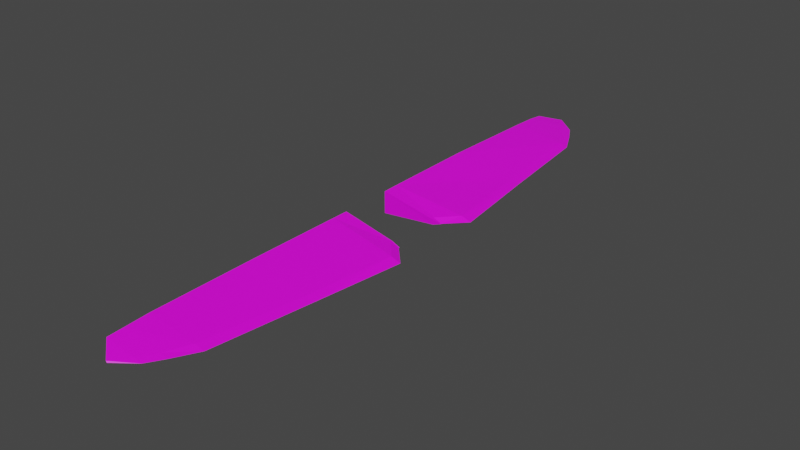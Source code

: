 # Source: fb_elevator.blend  (saved by Blender 2.93.21; exported with 4.5.12 LTS)
import bpy
from mathutils import Matrix  # noqa: F401  (used for matrix-valued properties, if any)

bpy.ops.wm.read_factory_settings(use_empty=True)
scene = bpy.context.scene
scene.name = 'Scene'

# ---- collections
col_collection = bpy.data.collections.new('Collection'); scene.collection.children.link(col_collection)

# ---- images (referenced by path relative to the original .blend; pixels are not part of the script)
import os
ASSET_DIR = os.environ.get("B2B_ASSET_DIR", "")  # directory of the original .blend (textures are referenced by path, not embedded)
HERE = os.path.dirname(os.path.abspath(__file__))  # packed textures are extracted next to this script under _unpacked/

def load_image(name, relpath, width, height, colorspace="sRGB"):
    """Load a texture the original file referenced (path relative to the .blend, or extracted next to this script)."""
    p = next((c for c in (os.path.join(HERE, relpath), os.path.join(ASSET_DIR, relpath)) if relpath and os.path.exists(c)), "")
    if p:
        img = bpy.data.images.load(p, check_existing=True)
        img.name = name
    else:  # same state as the original file: an image datablock whose file is absent (Cycles renders it pink)
        img = bpy.data.images.new(name, width, height)
        img.source = "FILE"
        img.filepath = "//" + (relpath or name)
    img.colorspace_settings.name = colorspace
    return img
img_fairey_battle_paint_aluminum_png = load_image('Fairey_Battle_paint_aluminum.png', 'Fairey_Battle_paint_aluminum.png', 1024, 1024, 'sRGB')
img_anson_paint_png_001 = load_image('Anson_paint.png.001', 'Anson_paint.png', 1024, 1024, 'sRGB')
img_anson_paint_png_002 = load_image('Anson_paint.png.002', 'Anson_paint.png', 1024, 1024, 'sRGB')

# ---- materials (node trees are filled in below, after node groups)
mat_blenheim = bpy.data.materials.new('Blenheim')
mat_blenheim.use_transparent_shadow = False
mat_anson_paint = bpy.data.materials.new('Anson_Paint')
mat_anson_paint.use_transparent_shadow = False
mat_perspex = bpy.data.materials.new('Perspex')
mat_perspex.use_transparent_shadow = False
mat_anson = bpy.data.materials.new('Anson')
mat_anson.use_transparent_shadow = False

# ---- material node trees
mat_blenheim.use_nodes = True; mat_blenheim.node_tree.nodes.clear()
_N = mat_blenheim.node_tree.nodes; _L = mat_blenheim.node_tree.links
n0 = _N.new('ShaderNodeBsdfPrincipled'); n0.name = 'Principled BSDF'; n0.location = (10, 300)
n0.distribution = 'GGX'
n0.subsurface_method = 'BURLEY'
n0.inputs[3].default_value = 1.45
n0.inputs[27].default_value = (0.0, 0.0, 0.0, 1.0)
n0.inputs[28].default_value = 1.0
n1 = _N.new('ShaderNodeOutputMaterial'); n1.name = 'Material Output'; n1.location = (300, 300)
n2 = _N.new('ShaderNodeTexImage'); n2.name = 'Image Texture'; n2.location = (-280, 280)
n2.image = img_fairey_battle_paint_aluminum_png
_L.new(n0.outputs[0], n1.inputs[0])
_L.new(n2.outputs[0], n0.inputs[0])
n1.is_active_output = True
mat_anson_paint.use_nodes = True; mat_anson_paint.node_tree.nodes.clear()
_N = mat_anson_paint.node_tree.nodes; _L = mat_anson_paint.node_tree.links
n0 = _N.new('ShaderNodeBsdfPrincipled'); n0.name = 'Principled BSDF'; n0.location = (10, 300)
n0.distribution = 'GGX'
n0.subsurface_method = 'BURLEY'
n0.inputs[3].default_value = 1.45
n0.inputs[27].default_value = (0.0, 0.0, 0.0, 1.0)
n0.inputs[28].default_value = 1.0
n1 = _N.new('ShaderNodeOutputMaterial'); n1.name = 'Material Output'; n1.location = (300, 300)
n2 = _N.new('ShaderNodeTexImage'); n2.name = 'Image Texture'; n2.location = (-280, 280)
n2.image = img_anson_paint_png_001
_L.new(n0.outputs[0], n1.inputs[0])
_L.new(n2.outputs[0], n0.inputs[0])
n1.is_active_output = True
mat_perspex.use_nodes = True; mat_perspex.node_tree.nodes.clear()
_N = mat_perspex.node_tree.nodes; _L = mat_perspex.node_tree.links
n0 = _N.new('ShaderNodeBsdfPrincipled'); n0.name = 'Principled BSDF'; n0.location = (10, 300)
n0.distribution = 'GGX'
n0.subsurface_method = 'BURLEY'
n0.inputs[0].default_value = (0.1353, 0.3317, 0.8, 1.0)
n0.inputs[3].default_value = 1.45
n0.inputs[27].default_value = (0.0, 0.0, 0.0, 1.0)
n0.inputs[28].default_value = 1.0
n1 = _N.new('ShaderNodeOutputMaterial'); n1.name = 'Material Output'; n1.location = (300, 300)
_L.new(n0.outputs[0], n1.inputs[0])
n1.is_active_output = True
mat_anson.use_nodes = True; mat_anson.node_tree.nodes.clear()
_N = mat_anson.node_tree.nodes; _L = mat_anson.node_tree.links
n0 = _N.new('ShaderNodeBsdfPrincipled'); n0.name = 'Principled BSDF'; n0.location = (10, 300)
n0.distribution = 'GGX'
n0.subsurface_method = 'BURLEY'
n0.inputs[3].default_value = 1.45
n0.inputs[27].default_value = (0.0, 0.0, 0.0, 1.0)
n0.inputs[28].default_value = 1.0
n1 = _N.new('ShaderNodeOutputMaterial'); n1.name = 'Material Output'; n1.location = (300, 300)
n2 = _N.new('ShaderNodeTexImage'); n2.name = 'Image Texture'; n2.location = (-280, 280)
n2.image = img_anson_paint_png_002
_L.new(n0.outputs[0], n1.inputs[0])
_L.new(n2.outputs[0], n0.inputs[0])
n1.is_active_output = True

# ---- world
world_world = bpy.data.worlds.new('World'); scene.world = world_world
world_world.use_nodes = True; world_world.node_tree.nodes.clear()
_N = world_world.node_tree.nodes; _L = world_world.node_tree.links
n0 = _N.new('ShaderNodeOutputWorld'); n0.name = 'World Output'; n0.location = (300, 300)
n1 = _N.new('ShaderNodeBackground'); n1.name = 'Background'; n1.location = (10, 300)
n1.inputs[0].default_value = (0.05088, 0.05088, 0.05088, 1.0)
_L.new(n1.outputs[0], n0.inputs[0])
n0.is_active_output = True
world_world.color = (0.05088, 0.05088, 0.05088)
world_world.use_sun_shadow = False
world_world.sun_shadow_jitter_overblur = 0.0

# ---- meshes
me_cylinder_001 = bpy.data.meshes.new('Cylinder.001')
me_cylinder_001.from_pydata([(0.3829, -2.001, 0.01904), (0.5621, -0.4686, 0.007892), (0.3064, -2.187, 0.01919), (0.4331, -0.3164, 0.01256), (0.2325, -2.314, 0.02161), (0.4846, -1.197, 0.006711), (0.6407, -0.4685, -0.01796), (0.499, -0.3164, -0.01578), (0.5558, -1.197, -0.01043), (0.3883, 1.836, 0.02278), (0.5647, 0.2977, 0.01041), (0.3086, 2.016, 0.02308), (0.4357, 0.1456, 0.01496), (0.4821, 1.026, 0.009813), (0.3962, -1.997, -0.01554), (0.5743, -0.4685, -0.04638), (0.3829, -2.001, 0.01904), (0.3065, -2.187, -0.0007697), (0.3064, -2.187, 0.01919), (0.4326, -0.3164, -0.04153), (0.2325, -2.314, 0.02161), (0.2325, -2.314, -0.001224), (0.4896, -1.197, -0.02779), (0.4846, -1.197, 0.006711), (0.4624, -1.997, -0.0003887), (0.6407, -0.4685, -0.01796), (0.3726, -2.187, 0.006832), (0.499, -0.3164, -0.01578), (0.2987, -2.314, 0.009204), (0.5558, -1.197, -0.01043), (0.389, 1.836, -0.01181), (0.5769, 0.2978, -0.04386), (0.3851, 1.836, 0.02278), (0.5647, 0.2977, 0.01041), (0.3087, 2.016, 0.00312), (0.3086, 2.016, 0.02308), (0.4353, 0.1456, -0.03913), (0.4357, 0.1456, 0.01496), (0.2346, 2.143, 0.0256), (0.2347, 2.143, 0.002767), (0.487, 1.026, -0.02469), (0.4821, 1.026, 0.009813), (0.4647, 1.836, 0.003345), (0.6433, 0.2978, -0.01544), (0.3748, 2.016, 0.01072), (0.5017, 0.1456, -0.01338), (0.3008, 2.143, 0.01319), (0.5533, 1.026, -0.007328), (6.79e-05, 0.1247, 0.09357), (0.4334, -0.3076, 0.0127), (0.4993, -0.3076, -0.01564), (0.433, -0.3076, -0.04139), (0.4993, -0.3076, -0.01564), (0.4359, 0.1386, 0.01506), (0.4359, 0.1386, 0.01506), (0.4355, 0.1386, -0.03903), (0.5019, 0.1386, -0.01328), (-0.001442, -2.192, 0.06921), (-0.005756, -2.317, 0.06031), (-0.00363, -2.006, 0.07828), (0.009926, -1.183, 0.09526), (0.007702, -0.4263, 0.09412), (0.006955, -0.3029, 0.09312), (0.00727, -0.2941, 0.09325), (0.0002847, 0.1318, 0.09348), (-0.004888, 1.835, 0.08204), (0.001496, 0.2548, 0.09678), (-0.007869, 2.021, 0.07299), (-0.004506, 1.012, 0.09872), (0.139, -2.436, 0.02228), (0.2656, -2.314, 0.01541), (-0.004554, 2.14, 0.06189), (0.1444, 2.261, 0.02633), (0.1499, 2.267, 0.01735), (-0.004505, 2.14, -0.01071), (-0.007856, 2.021, -0.01707), (-0.0002338, 0.1317, -0.0811), (-0.002451, 1.012, -0.08151), (-0.002899, 1.835, -0.03882), (-0.002199, 0.2553, -0.08044), (0.1438, 2.261, 0.008439), (8.281e-05, 0.1247, -0.08103), (-0.001066, -2.005, -0.04179), (0.01372, -0.4266, -0.08224), (0.000459, -2.317, -0.01402), (0.01205, -1.183, -0.08363), (0.004062, -2.192, -0.02023), (0.01297, -0.2994, -0.08276), (0.01328, -0.2906, -0.08262), (0.1398, -2.434, 0.00449), (0.1486, -2.437, 0.0133)], [], [(8, 6, 1, 5), (61, 1, 3, 62), (1, 6, 7, 3), (66, 64, 12, 10), (85, 83, 15, 22), (24, 16, 18, 26), (82, 14, 17, 86), (25, 15, 19, 27), (86, 17, 21, 84), (26, 18, 20, 70, 28), (24, 29, 23, 16), (82, 85, 22, 14), (89, 84, 21), (14, 22, 29, 24), (17, 26, 28, 21), (14, 24, 26, 17), (22, 15, 25, 29), (36, 45, 56, 55), (77, 40, 31, 79), (47, 41, 33, 43), (42, 44, 35, 32), (78, 75, 34, 30), (43, 45, 36, 31), (75, 74, 39, 34), (44, 46, 38, 35), (42, 32, 41, 47), (78, 30, 40, 77), (74, 80, 39), (46, 73, 72, 38), (39, 80, 73, 46), (30, 42, 47, 40), (34, 39, 46, 44), (33, 37, 45, 43), (30, 34, 44, 42), (40, 47, 43, 31), (71, 38, 72), (67, 35, 38, 71), (62, 3, 49, 63), (49, 50, 52, 51, 88, 63), (7, 27, 52, 50), (27, 19, 51, 52), (3, 7, 50, 49), (45, 37, 54, 56), (37, 12, 53, 54), (5, 1, 61, 60), (0, 59, 57, 2), (2, 57, 58, 4), (0, 5, 60, 59), (12, 64, 48, 53), (13, 68, 66, 10), (9, 11, 67, 65), (9, 65, 68, 13), (20, 58, 69), (70, 20, 69), (31, 36, 76, 79), (19, 87, 88, 51), (15, 83, 87, 19), (21, 28, 90, 89), (53, 48, 81, 55, 56, 54), (28, 70, 69, 90), (69, 58, 57, 59, 60, 61, 62, 63, 88, 87, 83, 85, 82, 86, 84, 89, 90), (66, 68, 65, 67, 71, 72, 73, 80, 74, 75, 78, 77, 79, 76, 81, 48, 64)])
_uv = me_cylinder_001.uv_layers.new(name='UVMap')
_uv.uv.foreach_set('vector', [0.06537, 0.6295, 0.0938, 0.6295, 0.0938, 0.6537, 0.06537, 0.6537, 0.0938, 0.6772, 0.0938, 0.6537, 0.0938, 0.6537, 0.0938, 0.6772, 0.0938, 0.569, 0.0938, 0.5601, 0.0938, 0.5601, 0.0938, 0.569, 0.0938, 0.6774, 0.0938, 0.677, 0.0938, 0.6537, 0.0938, 0.6537, 0.6452, 0.7749, 0.7702, 0.7749, 0.7702, 0.8021, 0.6452, 0.8021, 0.03694, 0.6295, 0.03694, 0.6537, 0.03694, 0.6537, 0.03694, 0.6295, 0.5202, 0.7749, 0.5202, 0.8021, 0.5202, 0.8021, 0.5202, 0.7749, 0.7702, 0.8306, 0.7702, 0.8021, 0.7702, 0.8021, 0.7702, 0.8306, 0.5202, 0.7749, 0.5202, 0.8021, 0.5202, 0.8021, 0.5202, 0.7749, 0.03694, 0.6295, 0.03694, 0.6537, 0.03694, 0.6537, 0.03694, 0.6416, 0.03694, 0.6295, 0.03694, 0.6295, 0.06537, 0.6295, 0.06537, 0.6537, 0.03694, 0.6537, 0.5202, 0.7749, 0.6452, 0.7749, 0.6452, 0.8021, 0.5202, 0.8021, 0.5202, 0.8021, 0.5202, 0.7749, 0.5202, 0.8021, 0.03694, 0.5512, 0.06537, 0.5512, 0.06537, 0.5601, 0.03694, 0.5601, 0.03694, 0.5512, 0.03694, 0.5601, 0.03694, 0.5601, 0.03694, 0.5512, 0.5202, 0.8021, 0.5202, 0.8306, 0.5202, 0.8306, 0.5202, 0.8021, 0.06537, 0.5512, 0.0938, 0.5512, 0.0938, 0.5601, 0.06537, 0.5601, 0.7702, 0.8021, 0.7702, 0.8306, 0.7702, 0.8306, 0.7702, 0.8021, 0.6452, 0.7746, 0.6452, 0.8021, 0.7702, 0.8021, 0.7702, 0.7746, 0.06537, 0.6295, 0.06537, 0.6537, 0.0938, 0.6537, 0.0938, 0.6295, 0.03694, 0.6295, 0.03694, 0.6295, 0.03694, 0.6537, 0.03694, 0.6537, 0.5202, 0.7746, 0.5202, 0.7746, 0.5202, 0.8021, 0.5202, 0.8021, 0.7702, 0.8306, 0.7702, 0.8306, 0.7702, 0.8021, 0.7702, 0.8021, 0.5202, 0.7746, 0.5202, 0.7746, 0.5202, 0.8021, 0.5202, 0.8021, 0.03694, 0.6295, 0.03694, 0.6295, 0.03694, 0.6537, 0.03694, 0.6537, 0.03694, 0.6295, 0.03694, 0.6537, 0.06537, 0.6537, 0.06537, 0.6295, 0.5202, 0.7746, 0.5202, 0.8021, 0.6452, 0.8021, 0.6452, 0.7746, 0.5202, 0.7746, 0.5202, 0.8021, 0.5202, 0.8021, 0.03694, 0.6295, 0.0, 0.0, 0.03694, 0.6537, 0.03694, 0.6537, 0.5202, 0.8021, 0.5202, 0.8021, 0.0, 0.0, 0.03694, 0.6295, 0.5202, 0.8021, 0.5202, 0.8306, 0.6452, 0.8306, 0.6452, 0.8021, 0.5202, 0.8021, 0.5202, 0.8021, 0.5202, 0.8306, 0.5202, 0.8306, 0.0938, 0.6537, 0.0938, 0.6537, 0.0938, 0.6295, 0.0938, 0.6295, 0.5202, 0.8021, 0.5202, 0.8021, 0.5202, 0.8306, 0.5202, 0.8306, 0.06537, 0.5512, 0.06537, 0.5601, 0.0938, 0.5601, 0.0938, 0.5512, 0.03694, 0.6766, 0.03694, 0.6537, 0.03694, 0.6537, 0.0, 0.0, 0.03694, 0.6537, 0.03694, 0.6537, 0.03694, 0.6766, 0.0938, 0.6772, 0.0938, 0.6537, 0.0938, 0.6537, 0.0938, 0.6772, 0.0938, 0.6537, 0.0938, 0.5601, 0.7702, 0.8306, 0.7702, 0.8021, 0.7702, 0.7753, 0.0938, 0.6769, 0.0, 0.0, 0.0, 0.0, 0.0, 0.0, 0.0, 0.0, 0.7702, 0.8306, 0.7702, 0.8021, 0.7702, 0.8021, 0.7702, 0.8306, 0.0938, 0.569, 0.0938, 0.5601, 0.0938, 0.5601, 0.0938, 0.569, 0.0938, 0.6295, 0.0938, 0.6537, 0.0938, 0.6537, 0.0938, 0.6295, 0.0, 0.0, 0.0, 0.0, 0.0, 0.0, 0.0, 0.0, 0.06537, 0.6537, 0.0938, 0.6537, 0.0938, 0.6772, 0.06537, 0.6772, 0.03694, 0.6537, 0.03694, 0.6772, 0.03694, 0.6772, 0.03694, 0.6537, 0.03694, 0.6537, 0.03694, 0.6772, 0.03694, 0.6778, 0.03694, 0.6537, 0.03694, 0.6537, 0.06537, 0.6537, 0.06537, 0.6772, 0.03694, 0.6772, 0.0938, 0.6537, 0.0938, 0.677, 0.0938, 0.677, 0.0938, 0.6537, 0.06537, 0.6537, 0.06537, 0.6774, 0.0938, 0.6774, 0.0938, 0.6537, 0.03694, 0.6537, 0.03694, 0.6537, 0.03694, 0.6774, 0.03694, 0.6774, 0.03694, 0.6537, 0.03694, 0.6774, 0.06537, 0.6774, 0.06537, 0.6537, 0.03694, 0.6537, 0.03694, 0.6777, 0.03694, 0.6537, 0.03694, 0.6416, 0.03694, 0.6537, 0.03694, 0.6537, 0.7702, 0.8021, 0.7702, 0.8021, 0.7702, 0.7746, 0.7702, 0.7746, 0.7702, 0.8021, 0.7702, 0.7749, 0.7702, 0.7753, 0.7702, 0.8021, 0.7702, 0.8021, 0.7702, 0.7749, 0.7702, 0.7749, 0.7702, 0.8021, 0.5202, 0.8021, 0.5202, 0.8306, 0.5202, 0.8305, 0.5202, 0.8021, 0.0938, 0.6537, 0.0938, 0.677, 0.7702, 0.7746, 0.7702, 0.8021, 0.0938, 0.6295, 0.0938, 0.6537, 0.5202, 0.8306, 0.03694, 0.6416, 0.03694, 0.6537, 0.5202, 0.8305, 0.03694, 0.6537, 0.03694, 0.6777, 0.03694, 0.6772, 0.03694, 0.6772, 0.06537, 0.6772, 0.0938, 0.6772, 0.0938, 0.6772, 0.0938, 0.6772, 0.7702, 0.7753, 0.7702, 0.7749, 0.7702, 0.7749, 0.6452, 0.7749, 0.5202, 0.7749, 0.5202, 0.7749, 0.5202, 0.7749, 0.5202, 0.8021, 0.5202, 0.8305, 0.0938, 0.6774, 0.06537, 0.6774, 0.03694, 0.6774, 0.0, 0.0, 0.03694, 0.6766, 0.03694, 0.6537, 0.0, 0.0, 0.5202, 0.8021, 0.5202, 0.7746, 0.5202, 0.7746, 0.5202, 0.7746, 0.6452, 0.7746, 0.7702, 0.7746, 0.7702, 0.7746, 0.7702, 0.7746, 0.0938, 0.677, 0.0938, 0.677])
me_cylinder_001.materials.append(mat_blenheim)
me_cylinder_001.materials.append(mat_anson_paint)
me_cylinder_001.materials.append(None)
me_cylinder_001.materials.append(mat_perspex)
me_cylinder_001.materials.append(mat_anson)
me_cylinder_001.use_remesh_fix_poles = True
me_cylinder_001.use_remesh_preserve_attributes = False
me_cylinder_001.update()

# ---- objects
ob_hstab_001 = bpy.data.objects.new('hstab.001', me_cylinder_001)

# ---- transforms, parenting, visibility, modifiers, constraints
ob_hstab_001.location = (0.0, 0.0, 0.0)

# ---- collection membership
col_collection.objects.link(ob_hstab_001)

# ---- scene / render settings (as saved in the file)
scene.frame_start = 1; scene.frame_end = 250; scene.frame_set(1)
scene.render.engine = 'BLENDER_EEVEE_NEXT'
scene.cycles.use_denoising = False
scene.cycles.samples = 128
scene.cycles.sampling_pattern = 'TABULATED_SOBOL'
scene.cycles.use_adaptive_sampling = False
scene.cycles.use_light_tree = False
scene.view_settings.view_transform = 'Filmic'
bpy.context.view_layer.update()

# ---- added for rendering (the .blend has no active camera and no usable light): camera, sun
cam_auto = bpy.data.cameras.new('AutoCamera')
cam_auto.lens = 50.0
cam_auto.sensor_width = 36.0
cam_auto.clip_end = 1000.0
ob_auto_camera = bpy.data.objects.new('AutoCamera', cam_auto)
scene.collection.objects.link(ob_auto_camera)
ob_auto_camera.location = (4.71434, -5.36095, 3.52483)
ob_auto_camera.rotation_euler = (1.09748, -7.21219e-08, 0.694738)
scene.camera = ob_auto_camera
light_auto_sun = bpy.data.lights.new('AutoSun', 'SUN')
light_auto_sun.energy = 3.0
light_auto_sun.angle = 0.0523599
ob_auto_sun = bpy.data.objects.new('AutoSun', light_auto_sun)
scene.collection.objects.link(ob_auto_sun)
ob_auto_sun.rotation_euler = (0.872665, 0.174533, 0.523599)
bpy.context.view_layer.update()
